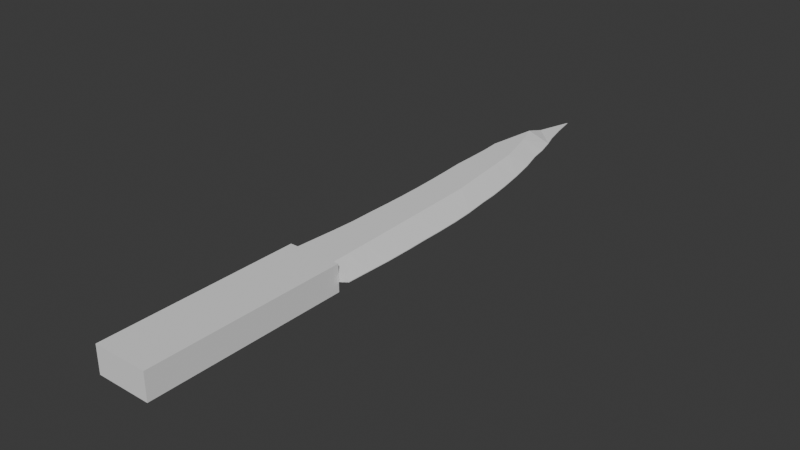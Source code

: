 # Source: cuchillo_sushi.blend  (saved by Blender 4.4.32; exported with 4.5.12 LTS)
import bpy
from mathutils import Matrix  # noqa: F401  (used for matrix-valued properties, if any)

bpy.ops.wm.read_factory_settings(use_empty=True)
scene = bpy.context.scene
scene.name = 'Scene'

# ---- collections
col_collection = bpy.data.collections.new('Collection'); scene.collection.children.link(col_collection)

# ---- world
world_world = bpy.data.worlds.new('World'); scene.world = world_world
world_world.use_nodes = True; world_world.node_tree.nodes.clear()
_N = world_world.node_tree.nodes; _L = world_world.node_tree.links
n0 = _N.new('ShaderNodeOutputWorld'); n0.name = 'World Output'; n0.location = (300, 300)
n1 = _N.new('ShaderNodeBackground'); n1.name = 'Background'; n1.location = (10, 300)
n1.inputs[0].default_value = (0.05088, 0.05088, 0.05088, 1.0)
_L.new(n1.outputs[0], n0.inputs[0])
n0.is_active_output = True
world_world.color = (0.05088, 0.05088, 0.05088)
world_world.sun_shadow_jitter_overblur = 0.0

# ---- meshes
me_cubo_006 = bpy.data.meshes.new('Cubo.006')
me_cubo_006.from_pydata([(-1.0, -1.062, -0.5001), (-1.0, -1.062, 0.5001), (-1.0, 1.0, -0.5001), (-1.0, 1.0, 0.5001), (1.0, -1.062, -0.5001), (1.0, -1.062, 0.5001), (1.0, 1.0, -0.5001), (1.0, 1.0, 0.5001), (-1.0, 1.0, 0.5001), (-1.0, 1.0, -0.5001), (1.0, 1.0, -0.5001), (1.0, 1.0, 0.5001), (-1.0, 0.639, -0.5001), (-1.0, 0.639, 0.5001), (1.0, 0.639, -0.5001), (1.0, 0.639, 0.5001), (-1.0, 0.4079, -0.5001), (1.0, 0.4079, 0.5001), (-1.0, 0.4079, 0.5001), (1.0, 0.4079, -0.5001), (-1.0, -0.3755, -0.5001), (1.0, -0.3755, 0.5001), (-1.0, -0.3755, 0.5001), (1.0, -0.3755, -0.5001), (-1.0, -0.5513, -0.5001), (1.0, -0.5513, 0.5001), (-1.0, -0.5513, 0.5001), (1.0, -0.5513, -0.5001), (-1.0, -0.9421, -0.5001), (1.0, -0.9421, 0.5001), (-1.0, -0.9421, 0.5001), (1.0, -0.9421, -0.5001)], [], [(12, 13, 3, 2), (3, 7, 11, 8), (31, 29, 5, 4), (4, 5, 1, 0), (28, 31, 4, 0), (29, 30, 1, 5), (2, 3, 8, 9), (7, 6, 10, 11), (6, 2, 9, 10), (7, 3, 13, 15), (2, 6, 14, 12), (6, 7, 15, 14), (16, 18, 13, 12), (20, 22, 18, 16), (15, 13, 18, 17), (12, 14, 19, 16), (14, 15, 17, 19), (24, 26, 22, 20), (17, 18, 22, 21), (16, 19, 23, 20), (19, 17, 21, 23), (28, 30, 26, 24), (21, 22, 26, 25), (20, 23, 27, 24), (23, 21, 25, 27), (0, 1, 30, 28), (25, 26, 30, 29), (24, 27, 31, 28), (27, 25, 29, 31)])
_uv = me_cubo_006.uv_layers.new(name='MapaUV')
_uv.uv.foreach_set('vector', [0.375, 0.2049, 0.625, 0.2049, 0.625, 0.25, 0.375, 0.25, 0.875, 0.5, 0.625, 0.5, 0.625, 0.5, 0.875, 0.5, 0.375, 0.7428, 0.625, 0.7428, 0.625, 0.75, 0.375, 0.75, 0.375, 0.75, 0.625, 0.75, 0.625, 1.0, 0.375, 1.0, 0.125, 0.7428, 0.375, 0.7428, 0.375, 0.75, 0.125, 0.75, 0.625, 0.7428, 0.875, 0.7428, 0.875, 0.75, 0.625, 0.75, 0.375, 0.25, 0.625, 0.25, 0.625, 0.25, 0.375, 0.25, 0.625, 0.5, 0.375, 0.5, 0.375, 0.5, 0.625, 0.5, 0.375, 0.5, 0.125, 0.5, 0.125, 0.5, 0.375, 0.5, 0.625, 0.5, 0.875, 0.5, 0.875, 0.5451, 0.625, 0.5451, 0.125, 0.5, 0.375, 0.5, 0.375, 0.5451, 0.125, 0.5451, 0.375, 0.5, 0.625, 0.5, 0.625, 0.5451, 0.375, 0.5451, 0.375, 0.176, 0.625, 0.176, 0.625, 0.2049, 0.375, 0.2049, 0.375, 0.07807, 0.625, 0.07807, 0.625, 0.176, 0.375, 0.176, 0.625, 0.5451, 0.875, 0.5451, 0.875, 0.574, 0.625, 0.574, 0.125, 0.5451, 0.375, 0.5451, 0.375, 0.574, 0.125, 0.574, 0.375, 0.5451, 0.625, 0.5451, 0.625, 0.574, 0.375, 0.574, 0.375, 0.05608, 0.625, 0.05608, 0.625, 0.07807, 0.375, 0.07807, 0.625, 0.574, 0.875, 0.574, 0.875, 0.6719, 0.625, 0.6719, 0.125, 0.574, 0.375, 0.574, 0.375, 0.6719, 0.125, 0.6719, 0.375, 0.574, 0.625, 0.574, 0.625, 0.6719, 0.375, 0.6719, 0.375, 0.007237, 0.625, 0.007237, 0.625, 0.05608, 0.375, 0.05608, 0.625, 0.6719, 0.875, 0.6719, 0.875, 0.6939, 0.625, 0.6939, 0.125, 0.6719, 0.375, 0.6719, 0.375, 0.6939, 0.125, 0.6939, 0.375, 0.6719, 0.625, 0.6719, 0.625, 0.6939, 0.375, 0.6939, 0.375, 0.0, 0.625, 0.0, 0.625, 0.007237, 0.375, 0.007237, 0.625, 0.6939, 0.875, 0.6939, 0.875, 0.7428, 0.625, 0.7428, 0.125, 0.6939, 0.375, 0.6939, 0.375, 0.7428, 0.125, 0.7428, 0.375, 0.6939, 0.625, 0.6939, 0.625, 0.7428, 0.375, 0.7428])
me_cubo_006.update()
me_cubo_007 = bpy.data.meshes.new('Cubo.007')
me_cubo_007.from_pydata([(-1.0, 1.0, 0.2994), (1.407, 1.005, 0.01271), (-0.4089, 5.243, 0.01271), (-0.2378, 4.997, 0.01271), (1.44, 1.259, 0.01271), (1.474, 1.5, 0.01271), (1.478, 1.786, 0.01271), (1.463, 1.999, 0.01271), (1.463, 2.227, 0.01271), (1.443, 2.477, 0.01271), (1.391, 2.708, 0.01271), (1.277, 2.981, 0.01271), (1.218, 3.184, 0.01271), (1.098, 3.421, 0.01271), (0.9309, 3.689, 0.01271), (0.717, 3.969, 0.01271), (0.4643, 4.218, 0.01271), (0.3402, 4.413, 0.01271), (0.1593, 4.603, 0.01271), (-0.02605, 4.752, 0.01271), (-0.818, 4.871, 0.01271), (-1.139, 4.61, 0.01271), (-1.047, 4.307, 0.01271), (-1.031, 4.07, 0.2994), (-0.9844, 3.869, 0.2994), (-0.9688, 3.598, 0.2994), (-0.9688, 3.405, 0.2994), (-0.9065, 3.143, 0.2994), (-0.8597, 2.911, 0.2994), (-0.8286, 2.688, 0.2994), (-0.813, 2.448, 0.2994), (-0.813, 2.246, 0.2994), (-0.8286, 1.993, 0.2994), (-0.8286, 1.739, 0.2994), (-0.8753, 1.499, 0.2994), (-0.9377, 1.254, 0.2994), (0.2971, 3.166, 0.2994), (0.5005, 1.766, 0.2994), (0.1969, 3.414, 0.2994), (0.4793, 1.996, 0.2994), (0.09895, 3.649, 0.2994), (0.4573, 2.236, 0.2994), (-0.01662, 3.926, 0.2994), (0.4363, 2.464, 0.2994), (0.5713, 1.003, 0.2994), (-0.2324, 4.149, 0.2994), (0.411, 2.699, 0.2994), (0.5478, 1.257, 0.2994), (-0.4295, 4.354, 0.2994), (-0.9013, 4.318, 0.2994), (0.3839, 2.952, 0.2994), (0.5253, 1.499, 0.2994), (-0.7491, 4.608, 0.2994), (1.44, 1.259, 0.0), (1.474, 1.5, 0.0), (1.478, 1.786, 0.0), (1.463, 1.999, 0.0), (1.463, 2.227, 0.0), (1.443, 2.477, 0.0), (1.391, 2.708, 0.0), (1.277, 2.981, 0.0), (1.218, 3.184, 0.0), (1.098, 3.421, 0.0), (0.9309, 3.689, 0.0), (0.717, 3.969, 0.0), (0.4643, 4.218, 0.0), (0.3402, 4.413, 0.0), (0.1593, 4.603, 0.0), (-0.02605, 4.752, 0.0), (-1.0, 1.0, 0.0), (1.407, 1.005, 0.0), (-0.4089, 5.243, 0.0), (-0.2378, 4.997, 0.0), (-0.9377, 1.254, 0.0), (-0.8753, 1.499, 0.0), (-0.8286, 1.739, 0.0), (-0.8286, 1.993, 0.0), (-0.813, 2.246, 0.0), (-0.813, 2.448, 0.0), (-0.8286, 2.688, 0.0), (-0.8597, 2.911, 0.0), (-0.9065, 3.143, 0.0), (-0.9688, 3.405, 0.0), (-0.9688, 3.598, 0.0), (-0.9844, 3.869, 0.0), (-1.031, 4.07, 0.0), (-1.047, 4.307, 0.0), (-1.139, 4.61, 0.0), (-0.818, 4.871, 0.0)], [], [(69, 70, 1, 44, 0), (71, 2, 3, 72), (20, 19, 3, 2), (88, 20, 2, 71), (69, 0, 35, 73), (73, 35, 34, 74), (74, 34, 33, 75), (75, 33, 32, 76), (76, 32, 31, 77), (77, 31, 30, 78), (78, 30, 29, 79), (79, 29, 28, 80), (80, 28, 27, 81), (81, 27, 26, 82), (82, 26, 25, 83), (83, 25, 24, 84), (84, 24, 23, 85), (85, 23, 22, 86), (86, 22, 21, 87), (87, 21, 20, 88), (0, 44, 47, 35), (35, 47, 51, 34), (34, 51, 37, 33), (33, 37, 39, 32), (32, 39, 41, 31), (31, 41, 43, 30), (30, 43, 46, 29), (29, 46, 50, 28), (28, 50, 36, 27), (27, 36, 38, 26), (26, 38, 40, 25), (25, 40, 42, 24), (24, 42, 45, 23), (23, 49, 22), (22, 49, 52, 21), (21, 52, 20), (41, 39, 7, 8), (40, 38, 13, 14), (43, 41, 8, 9), (45, 42, 15, 16), (46, 43, 9, 10), (52, 49, 48), (48, 17, 18, 52), (50, 46, 10, 11), (36, 50, 11, 12), (38, 36, 12, 13), (47, 44, 1, 4), (51, 47, 4, 5), (42, 40, 14, 15), (37, 51, 5, 6), (39, 37, 6, 7), (49, 23, 45, 48), (48, 45, 16, 17), (20, 52, 18, 19), (19, 68, 72, 3), (1, 70, 53, 4), (4, 53, 54, 5), (5, 54, 55, 6), (6, 55, 56, 7), (7, 56, 57, 8), (8, 57, 58, 9), (9, 58, 59, 10), (10, 59, 60, 11), (11, 60, 61, 12), (12, 61, 62, 13), (13, 62, 63, 14), (14, 63, 64, 15), (15, 64, 65, 16), (16, 65, 66, 17), (17, 66, 67, 18), (18, 67, 68, 19)])
_uv = me_cubo_007.uv_layers.new(name='MapaUV')
_uv.uv.foreach_set('vector', [0.5, 0.25, 0.5, 0.5, 0.625, 0.5, 0.625, 0.4132, 0.625, 0.25, 0.5, 0.25, 0.625, 0.25, 0.625, 0.5, 0.5, 0.5, 0.625, 0.25, 0.625, 0.5, 0.625, 0.5, 0.625, 0.25, 0.5, 0.25, 0.625, 0.25, 0.625, 0.25, 0.5, 0.25, 0.5, 0.25, 0.625, 0.25, 0.625, 0.25, 0.5, 0.25, 0.5, 0.25, 0.625, 0.25, 0.625, 0.25, 0.5, 0.25, 0.5, 0.25, 0.625, 0.25, 0.625, 0.25, 0.5, 0.25, 0.5, 0.25, 0.625, 0.25, 0.625, 0.25, 0.5, 0.25, 0.5, 0.25, 0.625, 0.25, 0.625, 0.25, 0.5, 0.25, 0.5, 0.25, 0.625, 0.25, 0.625, 0.25, 0.5, 0.25, 0.5, 0.25, 0.625, 0.25, 0.625, 0.25, 0.5, 0.25, 0.5, 0.25, 0.625, 0.25, 0.625, 0.25, 0.5, 0.25, 0.5, 0.25, 0.625, 0.25, 0.625, 0.25, 0.5, 0.25, 0.5, 0.25, 0.625, 0.25, 0.625, 0.25, 0.5, 0.25, 0.5, 0.25, 0.625, 0.25, 0.625, 0.25, 0.5, 0.25, 0.5, 0.25, 0.625, 0.25, 0.625, 0.25, 0.5, 0.25, 0.5, 0.25, 0.625, 0.25, 0.625, 0.25, 0.5, 0.25, 0.5, 0.25, 0.625, 0.25, 0.625, 0.25, 0.5, 0.25, 0.5, 0.25, 0.625, 0.25, 0.625, 0.25, 0.5, 0.25, 0.5, 0.25, 0.625, 0.25, 0.625, 0.25, 0.5, 0.25, 0.625, 0.25, 0.625, 0.4132, 0.625, 0.4062, 0.625, 0.25, 0.625, 0.25, 0.625, 0.4062, 0.625, 0.399, 0.625, 0.25, 0.625, 0.25, 0.625, 0.399, 0.625, 0.3941, 0.625, 0.25, 0.625, 0.25, 0.625, 0.3941, 0.625, 0.3927, 0.625, 0.25, 0.625, 0.25, 0.625, 0.3927, 0.625, 0.3895, 0.625, 0.25, 0.625, 0.25, 0.625, 0.3895, 0.625, 0.3884, 0.625, 0.25, 0.625, 0.25, 0.625, 0.3884, 0.625, 0.3896, 0.625, 0.25, 0.625, 0.25, 0.625, 0.3896, 0.625, 0.3955, 0.625, 0.25, 0.625, 0.25, 0.625, 0.3955, 0.625, 0.3916, 0.625, 0.25, 0.625, 0.25, 0.625, 0.3916, 0.625, 0.391, 0.625, 0.25, 0.625, 0.25, 0.625, 0.391, 0.625, 0.3905, 0.625, 0.25, 0.625, 0.25, 0.625, 0.3905, 0.625, 0.3922, 0.625, 0.25, 0.625, 0.25, 0.625, 0.3922, 0.625, 0.3835, 0.625, 0.25, 0.625, 0.25, 0.625, 0.2762, 0.625, 0.25, 0.625, 0.25, 0.625, 0.2762, 0.625, 0.3251, 0.625, 0.25, 0.625, 0.25, 0.625, 0.3251, 0.625, 0.25, 0.625, 0.3895, 0.625, 0.3927, 0.625, 0.5, 0.625, 0.5, 0.625, 0.3905, 0.625, 0.391, 0.625, 0.5, 0.625, 0.5, 0.625, 0.3884, 0.625, 0.3895, 0.625, 0.5, 0.625, 0.5, 0.625, 0.3835, 0.625, 0.3922, 0.625, 0.5, 0.625, 0.5, 0.625, 0.3896, 0.625, 0.3884, 0.625, 0.5, 0.625, 0.5, 0.625, 0.3251, 0.625, 0.2762, 0.625, 0.3613, 0.625, 0.3613, 0.625, 0.5, 0.625, 0.5, 0.625, 0.3251, 0.625, 0.3955, 0.625, 0.3896, 0.625, 0.5, 0.625, 0.5, 0.625, 0.3916, 0.625, 0.3955, 0.625, 0.5, 0.625, 0.5, 0.625, 0.391, 0.625, 0.3916, 0.625, 0.5, 0.625, 0.5, 0.625, 0.4062, 0.625, 0.4132, 0.625, 0.5, 0.625, 0.5, 0.625, 0.399, 0.625, 0.4062, 0.625, 0.5, 0.625, 0.5, 0.625, 0.3922, 0.625, 0.3905, 0.625, 0.5, 0.625, 0.5, 0.625, 0.3941, 0.625, 0.399, 0.625, 0.5, 0.625, 0.5, 0.625, 0.3927, 0.625, 0.3941, 0.625, 0.5, 0.625, 0.5, 0.625, 0.2762, 0.625, 0.25, 0.625, 0.3835, 0.625, 0.3613, 0.625, 0.3613, 0.625, 0.3835, 0.625, 0.5, 0.625, 0.5, 0.625, 0.25, 0.625, 0.3251, 0.625, 0.5, 0.625, 0.5, 0.625, 0.5, 0.5, 0.5, 0.5, 0.5, 0.625, 0.5, 0.625, 0.5, 0.5, 0.5, 0.5, 0.5, 0.625, 0.5, 0.625, 0.5, 0.5, 0.5, 0.5, 0.5, 0.625, 0.5, 0.625, 0.5, 0.5, 0.5, 0.5, 0.5, 0.625, 0.5, 0.625, 0.5, 0.5, 0.5, 0.5, 0.5, 0.625, 0.5, 0.625, 0.5, 0.5, 0.5, 0.5, 0.5, 0.625, 0.5, 0.625, 0.5, 0.5, 0.5, 0.5, 0.5, 0.625, 0.5, 0.625, 0.5, 0.5, 0.5, 0.5, 0.5, 0.625, 0.5, 0.625, 0.5, 0.5, 0.5, 0.5, 0.5, 0.625, 0.5, 0.625, 0.5, 0.5, 0.5, 0.5, 0.5, 0.625, 0.5, 0.625, 0.5, 0.5, 0.5, 0.5, 0.5, 0.625, 0.5, 0.625, 0.5, 0.5, 0.5, 0.5, 0.5, 0.625, 0.5, 0.625, 0.5, 0.5, 0.5, 0.5, 0.5, 0.625, 0.5, 0.625, 0.5, 0.5, 0.5, 0.5, 0.5, 0.625, 0.5, 0.625, 0.5, 0.5, 0.5, 0.5, 0.5, 0.625, 0.5, 0.625, 0.5, 0.5, 0.5, 0.5, 0.5, 0.625, 0.5, 0.625, 0.5, 0.5, 0.5, 0.5, 0.5, 0.625, 0.5])
me_cubo_007.update()

# ---- objects
ob_vac_o = bpy.data.objects.new('Vacío', None)
ob_cubo = bpy.data.objects.new('Cubo', me_cubo_006)
ob_cubo_001 = bpy.data.objects.new('Cubo.001', me_cubo_007)

# ---- transforms, parenting, visibility, modifiers, constraints
ob_vac_o.location = (0.0, 0.0, 0.0)
ob_vac_o.rotation_euler = (-0.005025, 0.04211, 0.004132)
ob_vac_o.scale = (319.4, 319.4, 319.4)
ob_vac_o.empty_display_type = 'IMAGE'
ob_vac_o.empty_display_size = 5.0
ob_cubo.location = (98.58, -470.7, 0.0)
ob_cubo.scale = (62.78, 224.6, 62.78)
ob_cubo_001.location = (98.58, -470.7, 0.0)
ob_cubo_001.scale = (62.78, 224.6, 62.78)
_m = ob_cubo_001.modifiers.new('Mirror', 'MIRROR')
_m.use_axis = (False, False, True)

# ---- collection membership
col_collection.objects.link(ob_vac_o)
col_collection.objects.link(ob_cubo)
col_collection.objects.link(ob_cubo_001)

# ---- scene / render settings (as saved in the file)
scene.frame_start = 1; scene.frame_end = 250; scene.frame_set(3)
scene.render.engine = 'BLENDER_EEVEE_NEXT'
bpy.context.view_layer.update()

# ---- added for rendering (the .blend has no active camera and no usable light): camera, sun
cam_auto = bpy.data.cameras.new('AutoCamera')
cam_auto.lens = 50.0
cam_auto.sensor_width = 36.0
cam_auto.clip_end = 23170.5
ob_auto_camera = bpy.data.objects.new('AutoCamera', cam_auto)
scene.collection.objects.link(ob_auto_camera)
ob_auto_camera.location = (1429.47, -1585.41, 1056.21)
ob_auto_camera.rotation_euler = (1.09748, -7.21219e-08, 0.694738)
scene.camera = ob_auto_camera
light_auto_sun = bpy.data.lights.new('AutoSun', 'SUN')
light_auto_sun.energy = 3.0
light_auto_sun.angle = 0.0523599
ob_auto_sun = bpy.data.objects.new('AutoSun', light_auto_sun)
scene.collection.objects.link(ob_auto_sun)
ob_auto_sun.rotation_euler = (0.872665, 0.174533, 0.523599)
bpy.context.view_layer.update()
